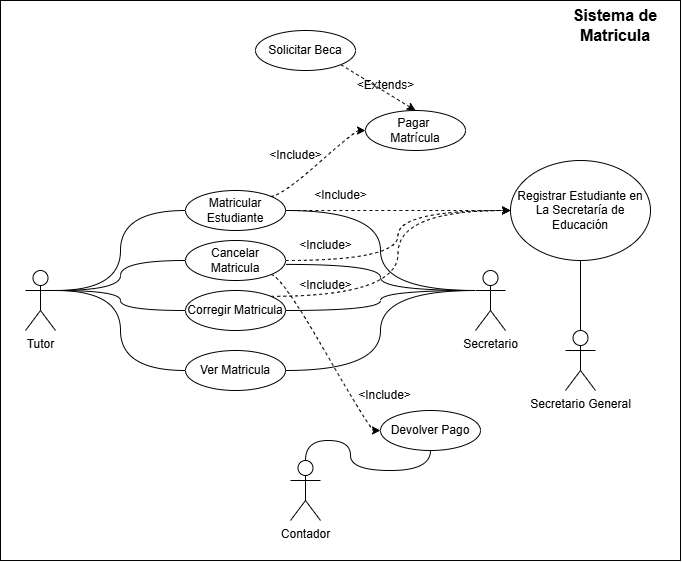

The diagram above was exported from draw.io. Its source (the exported page's mxGraphModel, read from the mxfile embedded in the PNG):
<mxGraphModel dx="1182" dy="662" grid="1" gridSize="10" guides="1" tooltips="1" connect="1" arrows="1" fold="1" page="1" pageScale="1" pageWidth="827" pageHeight="1169" math="0" shadow="0">
  <root>
    <mxCell id="0" />
    <mxCell id="1" parent="0" />
    <mxCell id="aTo6mE6OJqqF9jIgkHh9-60" value="" style="rounded=0;whiteSpace=wrap;html=1;gradientColor=none;fillColor=default;" vertex="1" parent="1">
      <mxGeometry x="55" y="110" width="680" height="560" as="geometry" />
    </mxCell>
    <mxCell id="aTo6mE6OJqqF9jIgkHh9-57" value="&amp;lt;Include&amp;gt;" style="text;html=1;align=center;verticalAlign=middle;resizable=0;points=[];autosize=1;strokeColor=none;fillColor=none;rotation=0;" vertex="1" parent="1">
      <mxGeometry x="399" y="490" width="80" height="30" as="geometry" />
    </mxCell>
    <mxCell id="aTo6mE6OJqqF9jIgkHh9-8" style="edgeStyle=orthogonalEdgeStyle;rounded=0;orthogonalLoop=1;jettySize=auto;html=1;exitX=1;exitY=0.3333333333333333;exitDx=0;exitDy=0;exitPerimeter=0;entryX=0;entryY=0.5;entryDx=0;entryDy=0;endArrow=none;startFill=0;curved=1;" edge="1" parent="1" source="aTo6mE6OJqqF9jIgkHh9-1" target="aTo6mE6OJqqF9jIgkHh9-5">
      <mxGeometry relative="1" as="geometry" />
    </mxCell>
    <mxCell id="aTo6mE6OJqqF9jIgkHh9-10" style="edgeStyle=orthogonalEdgeStyle;rounded=0;orthogonalLoop=1;jettySize=auto;html=1;exitX=1;exitY=0.3333333333333333;exitDx=0;exitDy=0;exitPerimeter=0;entryX=0;entryY=0.5;entryDx=0;entryDy=0;endArrow=none;startFill=0;curved=1;" edge="1" parent="1" source="aTo6mE6OJqqF9jIgkHh9-1" target="aTo6mE6OJqqF9jIgkHh9-9">
      <mxGeometry relative="1" as="geometry" />
    </mxCell>
    <mxCell id="aTo6mE6OJqqF9jIgkHh9-12" style="edgeStyle=orthogonalEdgeStyle;rounded=0;orthogonalLoop=1;jettySize=auto;html=1;exitX=1;exitY=0.3333333333333333;exitDx=0;exitDy=0;exitPerimeter=0;entryX=0;entryY=0.5;entryDx=0;entryDy=0;endArrow=none;startFill=0;curved=1;" edge="1" parent="1" source="aTo6mE6OJqqF9jIgkHh9-1" target="aTo6mE6OJqqF9jIgkHh9-11">
      <mxGeometry relative="1" as="geometry" />
    </mxCell>
    <mxCell id="aTo6mE6OJqqF9jIgkHh9-14" style="edgeStyle=orthogonalEdgeStyle;rounded=0;orthogonalLoop=1;jettySize=auto;html=1;exitX=1;exitY=0.3333333333333333;exitDx=0;exitDy=0;exitPerimeter=0;entryX=0;entryY=0.5;entryDx=0;entryDy=0;endArrow=none;startFill=0;curved=1;" edge="1" parent="1" source="aTo6mE6OJqqF9jIgkHh9-1" target="aTo6mE6OJqqF9jIgkHh9-13">
      <mxGeometry relative="1" as="geometry" />
    </mxCell>
    <mxCell id="aTo6mE6OJqqF9jIgkHh9-1" value="Tutor" style="shape=umlActor;verticalLabelPosition=bottom;verticalAlign=top;html=1;outlineConnect=0;" vertex="1" parent="1">
      <mxGeometry x="80" y="380" width="30" height="60" as="geometry" />
    </mxCell>
    <mxCell id="aTo6mE6OJqqF9jIgkHh9-15" style="edgeStyle=orthogonalEdgeStyle;rounded=0;orthogonalLoop=1;jettySize=auto;html=1;exitX=0;exitY=0.3333333333333333;exitDx=0;exitDy=0;exitPerimeter=0;entryX=1;entryY=0.5;entryDx=0;entryDy=0;endArrow=none;startFill=0;curved=1;" edge="1" parent="1" source="aTo6mE6OJqqF9jIgkHh9-2" target="aTo6mE6OJqqF9jIgkHh9-5">
      <mxGeometry relative="1" as="geometry" />
    </mxCell>
    <mxCell id="aTo6mE6OJqqF9jIgkHh9-17" style="edgeStyle=orthogonalEdgeStyle;rounded=0;orthogonalLoop=1;jettySize=auto;html=1;exitX=0;exitY=0.3333333333333333;exitDx=0;exitDy=0;exitPerimeter=0;entryX=1;entryY=0.5;entryDx=0;entryDy=0;endArrow=none;startFill=0;curved=1;" edge="1" parent="1" source="aTo6mE6OJqqF9jIgkHh9-2" target="aTo6mE6OJqqF9jIgkHh9-11">
      <mxGeometry relative="1" as="geometry" />
    </mxCell>
    <mxCell id="aTo6mE6OJqqF9jIgkHh9-18" style="edgeStyle=orthogonalEdgeStyle;rounded=0;orthogonalLoop=1;jettySize=auto;html=1;exitX=0;exitY=0.3333333333333333;exitDx=0;exitDy=0;exitPerimeter=0;entryX=1;entryY=0.5;entryDx=0;entryDy=0;endArrow=none;startFill=0;curved=1;" edge="1" parent="1" source="aTo6mE6OJqqF9jIgkHh9-2" target="aTo6mE6OJqqF9jIgkHh9-13">
      <mxGeometry relative="1" as="geometry" />
    </mxCell>
    <mxCell id="aTo6mE6OJqqF9jIgkHh9-2" value="Secretario" style="shape=umlActor;verticalLabelPosition=bottom;verticalAlign=top;html=1;outlineConnect=0;" vertex="1" parent="1">
      <mxGeometry x="530" y="380" width="30" height="60" as="geometry" />
    </mxCell>
    <mxCell id="aTo6mE6OJqqF9jIgkHh9-38" style="edgeStyle=orthogonalEdgeStyle;rounded=0;orthogonalLoop=1;jettySize=auto;html=1;startArrow=none;endArrow=classic;segment=10;curved=1;sourcePerimeterSpacing=0;targetPerimeterSpacing=0;exitX=1;exitY=0.5;exitDx=0;exitDy=0;entryX=0;entryY=0.5;entryDx=0;entryDy=0;endFill=1;dashed=1;startFill=0;" edge="1" parent="1" source="aTo6mE6OJqqF9jIgkHh9-5" target="aTo6mE6OJqqF9jIgkHh9-35">
      <mxGeometry relative="1" as="geometry" />
    </mxCell>
    <mxCell id="aTo6mE6OJqqF9jIgkHh9-5" value="Matricular Estudiante" style="ellipse;whiteSpace=wrap;html=1;align=center;newEdgeStyle={&quot;edgeStyle&quot;:&quot;entityRelationEdgeStyle&quot;,&quot;startArrow&quot;:&quot;none&quot;,&quot;endArrow&quot;:&quot;none&quot;,&quot;segment&quot;:10,&quot;curved&quot;:1,&quot;sourcePerimeterSpacing&quot;:0,&quot;targetPerimeterSpacing&quot;:0};treeFolding=1;treeMoving=1;" vertex="1" parent="1">
      <mxGeometry x="240" y="300" width="100" height="40" as="geometry" />
    </mxCell>
    <mxCell id="aTo6mE6OJqqF9jIgkHh9-40" style="edgeStyle=orthogonalEdgeStyle;rounded=0;orthogonalLoop=1;jettySize=auto;html=1;startArrow=none;endArrow=classic;segment=10;curved=1;sourcePerimeterSpacing=0;targetPerimeterSpacing=0;exitX=1;exitY=0.5;exitDx=0;exitDy=0;entryX=0;entryY=0.5;entryDx=0;entryDy=0;endFill=1;dashed=1;startFill=0;" edge="1" parent="1" source="aTo6mE6OJqqF9jIgkHh9-9" target="aTo6mE6OJqqF9jIgkHh9-35">
      <mxGeometry relative="1" as="geometry" />
    </mxCell>
    <mxCell id="aTo6mE6OJqqF9jIgkHh9-54" style="edgeStyle=entityRelationEdgeStyle;rounded=0;orthogonalLoop=1;jettySize=auto;html=1;startArrow=none;endArrow=classic;segment=10;curved=1;sourcePerimeterSpacing=0;targetPerimeterSpacing=0;exitX=1;exitY=1;exitDx=0;exitDy=0;entryX=0;entryY=0.5;entryDx=0;entryDy=0;endFill=1;dashed=1;" edge="1" parent="1" source="aTo6mE6OJqqF9jIgkHh9-9" target="aTo6mE6OJqqF9jIgkHh9-51">
      <mxGeometry relative="1" as="geometry" />
    </mxCell>
    <mxCell id="aTo6mE6OJqqF9jIgkHh9-9" value="Cancelar&lt;div&gt;Matricula&lt;/div&gt;" style="ellipse;whiteSpace=wrap;html=1;align=center;newEdgeStyle={&quot;edgeStyle&quot;:&quot;entityRelationEdgeStyle&quot;,&quot;startArrow&quot;:&quot;none&quot;,&quot;endArrow&quot;:&quot;none&quot;,&quot;segment&quot;:10,&quot;curved&quot;:1,&quot;sourcePerimeterSpacing&quot;:0,&quot;targetPerimeterSpacing&quot;:0};treeFolding=1;treeMoving=1;" vertex="1" parent="1">
      <mxGeometry x="240" y="350" width="100" height="40" as="geometry" />
    </mxCell>
    <mxCell id="aTo6mE6OJqqF9jIgkHh9-44" style="edgeStyle=orthogonalEdgeStyle;rounded=0;orthogonalLoop=1;jettySize=auto;html=1;startArrow=none;endArrow=classic;segment=10;curved=1;sourcePerimeterSpacing=0;targetPerimeterSpacing=0;exitX=1;exitY=0;exitDx=0;exitDy=0;entryX=0;entryY=0.5;entryDx=0;entryDy=0;endFill=1;dashed=1;startFill=0;" edge="1" parent="1" source="aTo6mE6OJqqF9jIgkHh9-11" target="aTo6mE6OJqqF9jIgkHh9-35">
      <mxGeometry relative="1" as="geometry" />
    </mxCell>
    <mxCell id="aTo6mE6OJqqF9jIgkHh9-11" value="Corregir Matricula" style="ellipse;whiteSpace=wrap;html=1;align=center;newEdgeStyle={&quot;edgeStyle&quot;:&quot;entityRelationEdgeStyle&quot;,&quot;startArrow&quot;:&quot;none&quot;,&quot;endArrow&quot;:&quot;none&quot;,&quot;segment&quot;:10,&quot;curved&quot;:1,&quot;sourcePerimeterSpacing&quot;:0,&quot;targetPerimeterSpacing&quot;:0};treeFolding=1;treeMoving=1;" vertex="1" parent="1">
      <mxGeometry x="240" y="400" width="100" height="40" as="geometry" />
    </mxCell>
    <mxCell id="aTo6mE6OJqqF9jIgkHh9-13" value="Ver Matricula" style="ellipse;whiteSpace=wrap;html=1;align=center;newEdgeStyle={&quot;edgeStyle&quot;:&quot;entityRelationEdgeStyle&quot;,&quot;startArrow&quot;:&quot;none&quot;,&quot;endArrow&quot;:&quot;none&quot;,&quot;segment&quot;:10,&quot;curved&quot;:1,&quot;sourcePerimeterSpacing&quot;:0,&quot;targetPerimeterSpacing&quot;:0};treeFolding=1;treeMoving=1;" vertex="1" parent="1">
      <mxGeometry x="240" y="460" width="100" height="40" as="geometry" />
    </mxCell>
    <mxCell id="aTo6mE6OJqqF9jIgkHh9-16" style="edgeStyle=orthogonalEdgeStyle;rounded=0;orthogonalLoop=1;jettySize=auto;html=1;exitX=0;exitY=0.3333333333333333;exitDx=0;exitDy=0;exitPerimeter=0;entryX=1.007;entryY=0.598;entryDx=0;entryDy=0;entryPerimeter=0;endArrow=none;startFill=0;curved=1;" edge="1" parent="1" source="aTo6mE6OJqqF9jIgkHh9-2" target="aTo6mE6OJqqF9jIgkHh9-9">
      <mxGeometry relative="1" as="geometry" />
    </mxCell>
    <mxCell id="aTo6mE6OJqqF9jIgkHh9-22" value="Pagar&amp;nbsp;&lt;div&gt;Matrícula&lt;/div&gt;" style="ellipse;whiteSpace=wrap;html=1;align=center;newEdgeStyle={&quot;edgeStyle&quot;:&quot;entityRelationEdgeStyle&quot;,&quot;startArrow&quot;:&quot;none&quot;,&quot;endArrow&quot;:&quot;none&quot;,&quot;segment&quot;:10,&quot;curved&quot;:1,&quot;sourcePerimeterSpacing&quot;:0,&quot;targetPerimeterSpacing&quot;:0};treeFolding=1;treeMoving=1;" vertex="1" parent="1">
      <mxGeometry x="420" y="220" width="100" height="40" as="geometry" />
    </mxCell>
    <mxCell id="aTo6mE6OJqqF9jIgkHh9-30" style="rounded=0;orthogonalLoop=1;jettySize=auto;html=1;startArrow=none;endArrow=classic;segment=10;sourcePerimeterSpacing=0;targetPerimeterSpacing=0;exitX=1;exitY=1;exitDx=0;exitDy=0;entryX=0.5;entryY=0;entryDx=0;entryDy=0;startFill=0;dashed=1;endFill=1;" edge="1" parent="1" source="aTo6mE6OJqqF9jIgkHh9-28" target="aTo6mE6OJqqF9jIgkHh9-22">
      <mxGeometry relative="1" as="geometry" />
    </mxCell>
    <mxCell id="aTo6mE6OJqqF9jIgkHh9-28" value="Solicitar Beca" style="ellipse;whiteSpace=wrap;html=1;align=center;newEdgeStyle={&quot;edgeStyle&quot;:&quot;entityRelationEdgeStyle&quot;,&quot;startArrow&quot;:&quot;none&quot;,&quot;endArrow&quot;:&quot;none&quot;,&quot;segment&quot;:10,&quot;curved&quot;:1,&quot;sourcePerimeterSpacing&quot;:0,&quot;targetPerimeterSpacing&quot;:0};treeFolding=1;treeMoving=1;" vertex="1" parent="1">
      <mxGeometry x="310" y="140" width="100" height="40" as="geometry" />
    </mxCell>
    <mxCell id="aTo6mE6OJqqF9jIgkHh9-31" value="&amp;lt;Extends&amp;gt;" style="text;html=1;align=center;verticalAlign=middle;resizable=0;points=[];autosize=1;strokeColor=none;fillColor=none;rotation=0;" vertex="1" parent="1">
      <mxGeometry x="400.0008729652601" y="180.0008729652601" width="80" height="30" as="geometry" />
    </mxCell>
    <mxCell id="aTo6mE6OJqqF9jIgkHh9-26" style="edgeStyle=entityRelationEdgeStyle;rounded=0;orthogonalLoop=1;jettySize=auto;html=1;startArrow=classic;endArrow=none;segment=10;curved=1;sourcePerimeterSpacing=0;targetPerimeterSpacing=0;exitX=0;exitY=0.5;exitDx=0;exitDy=0;entryX=1;entryY=0;entryDx=0;entryDy=0;startFill=1;dashed=1;" edge="1" parent="1" source="aTo6mE6OJqqF9jIgkHh9-22" target="aTo6mE6OJqqF9jIgkHh9-5">
      <mxGeometry relative="1" as="geometry" />
    </mxCell>
    <mxCell id="aTo6mE6OJqqF9jIgkHh9-27" value="&amp;lt;Include&amp;gt;" style="text;html=1;align=center;verticalAlign=middle;resizable=0;points=[];autosize=1;strokeColor=none;fillColor=none;rotation=0;" vertex="1" parent="1">
      <mxGeometry x="309.9991270347399" y="250.10912703473988" width="80" height="30" as="geometry" />
    </mxCell>
    <mxCell id="aTo6mE6OJqqF9jIgkHh9-35" value="Registrar Estudiante en La Secretaría de Educación" style="ellipse;whiteSpace=wrap;html=1;align=center;newEdgeStyle={&quot;edgeStyle&quot;:&quot;entityRelationEdgeStyle&quot;,&quot;startArrow&quot;:&quot;none&quot;,&quot;endArrow&quot;:&quot;none&quot;,&quot;segment&quot;:10,&quot;curved&quot;:1,&quot;sourcePerimeterSpacing&quot;:0,&quot;targetPerimeterSpacing&quot;:0};treeFolding=1;treeMoving=1;" vertex="1" parent="1">
      <mxGeometry x="565" y="270" width="140" height="100" as="geometry" />
    </mxCell>
    <mxCell id="aTo6mE6OJqqF9jIgkHh9-37" style="edgeStyle=orthogonalEdgeStyle;rounded=0;orthogonalLoop=1;jettySize=auto;html=1;exitX=0.5;exitY=0;exitDx=0;exitDy=0;exitPerimeter=0;entryX=0.5;entryY=1;entryDx=0;entryDy=0;endArrow=none;startFill=0;curved=1;" edge="1" parent="1" source="aTo6mE6OJqqF9jIgkHh9-36" target="aTo6mE6OJqqF9jIgkHh9-35">
      <mxGeometry relative="1" as="geometry" />
    </mxCell>
    <mxCell id="aTo6mE6OJqqF9jIgkHh9-36" value="Secretario General" style="shape=umlActor;verticalLabelPosition=bottom;verticalAlign=top;html=1;outlineConnect=0;" vertex="1" parent="1">
      <mxGeometry x="620" y="440" width="30" height="60" as="geometry" />
    </mxCell>
    <mxCell id="aTo6mE6OJqqF9jIgkHh9-39" value="&amp;lt;Include&amp;gt;" style="text;html=1;align=center;verticalAlign=middle;resizable=0;points=[];autosize=1;strokeColor=none;fillColor=none;rotation=0;" vertex="1" parent="1">
      <mxGeometry x="355" y="290" width="80" height="30" as="geometry" />
    </mxCell>
    <mxCell id="aTo6mE6OJqqF9jIgkHh9-41" value="&amp;lt;Include&amp;gt;" style="text;html=1;align=center;verticalAlign=middle;resizable=0;points=[];autosize=1;strokeColor=none;fillColor=none;rotation=0;" vertex="1" parent="1">
      <mxGeometry x="340" y="340" width="80" height="30" as="geometry" />
    </mxCell>
    <mxCell id="aTo6mE6OJqqF9jIgkHh9-45" value="&amp;lt;Include&amp;gt;" style="text;html=1;align=center;verticalAlign=middle;resizable=0;points=[];autosize=1;strokeColor=none;fillColor=none;rotation=0;" vertex="1" parent="1">
      <mxGeometry x="340" y="380" width="80" height="30" as="geometry" />
    </mxCell>
    <mxCell id="aTo6mE6OJqqF9jIgkHh9-51" value="Devolver Pago" style="ellipse;whiteSpace=wrap;html=1;align=center;newEdgeStyle={&quot;edgeStyle&quot;:&quot;entityRelationEdgeStyle&quot;,&quot;startArrow&quot;:&quot;none&quot;,&quot;endArrow&quot;:&quot;none&quot;,&quot;segment&quot;:10,&quot;curved&quot;:1,&quot;sourcePerimeterSpacing&quot;:0,&quot;targetPerimeterSpacing&quot;:0};treeFolding=1;treeMoving=1;" vertex="1" parent="1">
      <mxGeometry x="435" y="520" width="100" height="40" as="geometry" />
    </mxCell>
    <mxCell id="aTo6mE6OJqqF9jIgkHh9-56" style="edgeStyle=orthogonalEdgeStyle;rounded=0;orthogonalLoop=1;jettySize=auto;html=1;exitX=0.5;exitY=0;exitDx=0;exitDy=0;exitPerimeter=0;entryX=0.5;entryY=1;entryDx=0;entryDy=0;endArrow=none;startFill=0;curved=1;" edge="1" parent="1" source="aTo6mE6OJqqF9jIgkHh9-55" target="aTo6mE6OJqqF9jIgkHh9-51">
      <mxGeometry relative="1" as="geometry" />
    </mxCell>
    <mxCell id="aTo6mE6OJqqF9jIgkHh9-55" value="Contador" style="shape=umlActor;verticalLabelPosition=bottom;verticalAlign=top;html=1;outlineConnect=0;" vertex="1" parent="1">
      <mxGeometry x="345" y="570" width="30" height="60" as="geometry" />
    </mxCell>
    <mxCell id="aTo6mE6OJqqF9jIgkHh9-61" value="&lt;font style=&quot;font-size: 16px;&quot;&gt;&lt;b&gt;Sistema de Matricula&lt;/b&gt;&lt;/font&gt;" style="text;html=1;align=center;verticalAlign=middle;whiteSpace=wrap;rounded=0;" vertex="1" parent="1">
      <mxGeometry x="610" y="120" width="120" height="30" as="geometry" />
    </mxCell>
  </root>
</mxGraphModel>